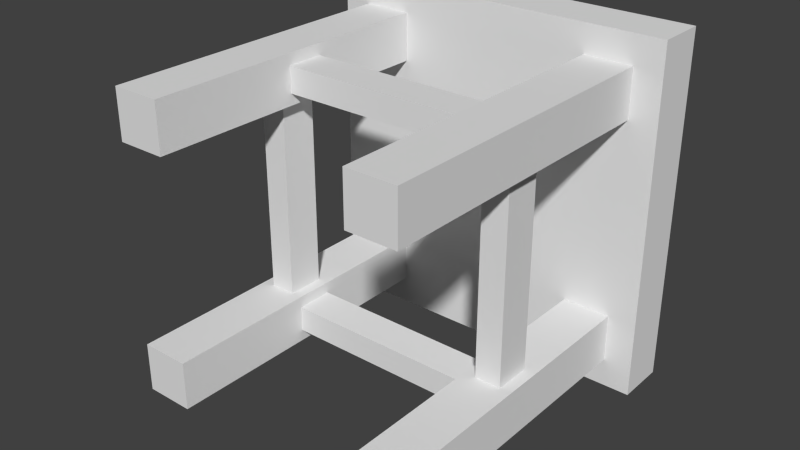 # Source: chair.blend  (saved by Blender 2.76.0; exported with 4.5.12 LTS)
import bpy
from mathutils import Matrix  # noqa: F401  (used for matrix-valued properties, if any)

bpy.ops.wm.read_factory_settings(use_empty=True)
scene = bpy.context.scene
scene.name = 'Scene'

# ---- collections
col_collection_1 = bpy.data.collections.new('Collection 1'); scene.collection.children.link(col_collection_1)

# ---- world
world_world = bpy.data.worlds.new('World'); scene.world = world_world
world_world.color = (0.05088, 0.05088, 0.05088)
world_world.use_sun_shadow = False
world_world.sun_shadow_jitter_overblur = 0.0
world_world.cycles.sampling_method = 'MANUAL'
world_world.cycles.sample_map_resolution = 256

# ---- meshes
me_cube_002 = bpy.data.meshes.new('Cube.002')
me_cube_002.from_pydata([(1.0, 0.7, -0.9985), (1.0, 0.9853, -0.9985), (1.0, 0.7, 1.002), (1.0, 0.9853, 1.002), (-1.0, 0.7, -0.9985), (-1.0, 0.9853, -0.9985), (-1.0, 0.7, 1.002), (-1.0, 0.9853, 1.002), (-0.5617, -1.052, 0.5632), (-0.5617, 0.8411, 0.5632), (-0.5617, -1.052, 0.8398), (-0.5617, 0.8411, 0.8398), (-0.8383, -1.052, 0.5632), (-0.8383, 0.8411, 0.5632), (-0.8383, -1.052, 0.8398), (-0.8383, 0.8411, 0.8398), (-0.5617, -1.052, -0.8368), (-0.5617, 0.8411, -0.8368), (-0.5617, -1.052, -0.5602), (-0.5617, 0.8411, -0.5602), (-0.8383, -1.052, -0.8368), (-0.8383, 0.8411, -0.8368), (-0.8383, -1.052, -0.5602), (-0.8383, 0.8411, -0.5602), (0.8383, -1.052, 0.5632), (0.8383, 0.8411, 0.5632), (0.8383, -1.052, 0.8398), (0.8383, 0.8411, 0.8398), (0.5617, -1.052, 0.5632), (0.5617, 0.8411, 0.5632), (0.5617, -1.052, 0.8398), (0.5617, 0.8411, 0.8398), (0.8383, -1.052, -0.8368), (0.8383, 0.8411, -0.8368), (0.8383, -1.052, -0.5602), (0.8383, 0.8411, -0.5602), (0.5617, -1.052, -0.8368), (0.5617, 0.8411, -0.8368), (0.5617, -1.052, -0.5602), (0.5617, 0.8411, -0.5602), (-0.6266, -0.2112, -0.5787), (-0.6266, 0.0005499, -0.5787), (-0.6266, -0.2112, 0.5817), (-0.6266, 0.0005498, 0.5817), (-0.7734, -0.2112, -0.5787), (-0.7734, 0.0005499, -0.5787), (-0.7734, -0.2112, 0.5817), (-0.7734, 0.0005498, 0.5817), (0.7734, -0.2112, -0.5787), (0.7734, 0.0005495, -0.5787), (0.7734, -0.2112, 0.5817), (0.7734, 0.0005494, 0.5817), (0.6266, -0.2112, -0.5787), (0.6266, 0.0005497, -0.5787), (0.6266, -0.2112, 0.5817), (0.6266, 0.0005496, 0.5817), (0.5802, -0.2112, -0.6251), (0.5802, 0.0005497, -0.6251), (-0.5802, -0.2112, -0.6251), (-0.5802, 0.0005498, -0.6251), (0.5802, -0.2112, -0.7719), (0.5802, 0.0005497, -0.7719), (-0.5802, -0.2112, -0.7719), (-0.5802, 0.0005498, -0.7719), (0.5802, -0.2112, 0.7749), (0.5802, 0.0005496, 0.7749), (-0.5802, -0.2112, 0.7749), (-0.5802, 0.0005498, 0.7749), (0.5802, -0.2112, 0.6281), (0.5802, 0.0005496, 0.6281), (-0.5802, -0.2112, 0.6281), (-0.5802, 0.0005498, 0.6281)], [], [(1, 3, 2, 0), (3, 7, 6, 2), (7, 5, 4, 6), (5, 1, 0, 4), (0, 2, 6, 4), (5, 7, 3, 1), (9, 11, 10, 8), (11, 15, 14, 10), (15, 13, 12, 14), (13, 9, 8, 12), (8, 10, 14, 12), (13, 15, 11, 9), (17, 19, 18, 16), (19, 23, 22, 18), (23, 21, 20, 22), (21, 17, 16, 20), (16, 18, 22, 20), (21, 23, 19, 17), (25, 27, 26, 24), (27, 31, 30, 26), (31, 29, 28, 30), (29, 25, 24, 28), (24, 26, 30, 28), (29, 31, 27, 25), (33, 35, 34, 32), (35, 39, 38, 34), (39, 37, 36, 38), (37, 33, 32, 36), (32, 34, 38, 36), (37, 39, 35, 33), (41, 43, 42, 40), (43, 47, 46, 42), (47, 45, 44, 46), (45, 41, 40, 44), (40, 42, 46, 44), (45, 47, 43, 41), (49, 51, 50, 48), (51, 55, 54, 50), (55, 53, 52, 54), (53, 49, 48, 52), (48, 50, 54, 52), (53, 55, 51, 49), (57, 59, 58, 56), (59, 63, 62, 58), (63, 61, 60, 62), (61, 57, 56, 60), (56, 58, 62, 60), (61, 63, 59, 57), (65, 67, 66, 64), (67, 71, 70, 66), (71, 69, 68, 70), (69, 65, 64, 68), (64, 66, 70, 68), (69, 71, 67, 65)])
me_cube_002.use_remesh_preserve_volume = False
me_cube_002.use_remesh_preserve_attributes = False
me_cube_002.use_mirror_vertex_groups = False
me_cube_002.update()

# ---- objects
ob_cube_001 = bpy.data.objects.new('Cube.001', me_cube_002)

# ---- transforms, parenting, visibility, modifiers, constraints
ob_cube_001.location = (0.0, 0.0, -5.96e-08)
ob_cube_001.lineart.crease_threshold = 0.0

# ---- collection membership
col_collection_1.objects.link(ob_cube_001)

# ---- scene / render settings (as saved in the file)
scene.frame_start = 1; scene.frame_end = 250; scene.frame_set(1)
scene.render.engine = 'BLENDER_EEVEE_NEXT'
scene.render.resolution_percentage = 50
scene.render.dither_intensity = 0.0
scene.cycles.use_denoising = False
scene.cycles.samples = 10
scene.cycles.sampling_pattern = 'TABULATED_SOBOL'
scene.cycles.light_sampling_threshold = 0.0
scene.cycles.use_adaptive_sampling = False
scene.cycles.use_light_tree = False
scene.cycles.blur_glossy = 0.0
scene.cycles.pixel_filter_type = 'GAUSSIAN'
scene.cycles.sample_clamp_indirect = 0.0
scene.view_settings.view_transform = 'Standard'
bpy.context.view_layer.update()

# ---- added for rendering (the .blend has no active camera and no usable light): camera, sun
cam_auto = bpy.data.cameras.new('AutoCamera')
cam_auto.lens = 50.0
cam_auto.sensor_width = 36.0
cam_auto.clip_end = 1000.0
ob_auto_camera = bpy.data.objects.new('AutoCamera', cam_auto)
scene.collection.objects.link(ob_auto_camera)
ob_auto_camera.location = (3.22497, -3.9032, 2.58147)
ob_auto_camera.rotation_euler = (1.09748, -7.21219e-08, 0.694738)
scene.camera = ob_auto_camera
light_auto_sun = bpy.data.lights.new('AutoSun', 'SUN')
light_auto_sun.energy = 3.0
light_auto_sun.angle = 0.0523599
ob_auto_sun = bpy.data.objects.new('AutoSun', light_auto_sun)
scene.collection.objects.link(ob_auto_sun)
ob_auto_sun.rotation_euler = (0.872665, 0.174533, 0.523599)
bpy.context.view_layer.update()
